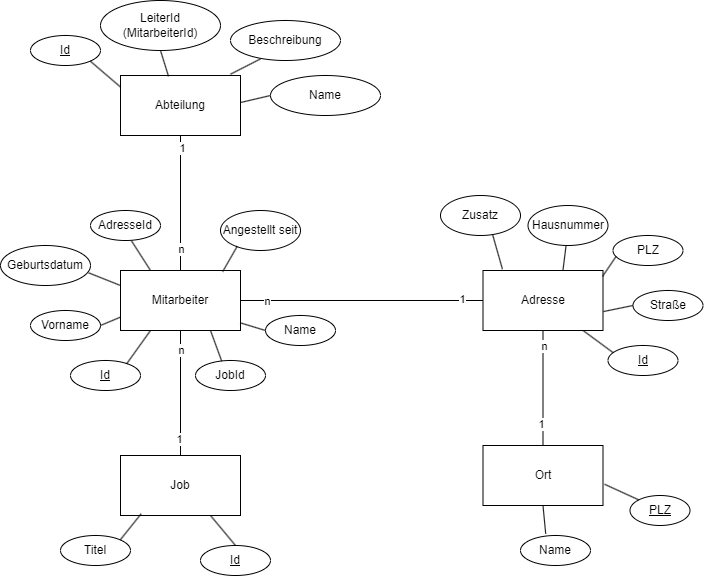

The diagram above was exported from draw.io. Its source (the exported page's mxGraphModel, read from the mxfile embedded in the PNG):
<mxGraphModel dx="2893" dy="1153" grid="1" gridSize="10" guides="1" tooltips="1" connect="1" arrows="1" fold="1" page="1" pageScale="1" pageWidth="827" pageHeight="1169" math="0" shadow="0">
  <root>
    <mxCell id="0" />
    <mxCell id="1" parent="0" />
    <mxCell id="FzVCcaH5rEI2dsI1RSkb-1" value="AdresseId" style="ellipse;whiteSpace=wrap;html=1;" parent="1" vertex="1">
      <mxGeometry x="70" y="310" width="70" height="30" as="geometry" />
    </mxCell>
    <mxCell id="FzVCcaH5rEI2dsI1RSkb-3" value="Hausnummer" style="ellipse;whiteSpace=wrap;html=1;" parent="1" vertex="1">
      <mxGeometry x="507.5" y="305" width="80" height="40" as="geometry" />
    </mxCell>
    <mxCell id="FzVCcaH5rEI2dsI1RSkb-4" value="Name" style="ellipse;whiteSpace=wrap;html=1;" parent="1" vertex="1">
      <mxGeometry x="500" y="635" width="70" height="30" as="geometry" />
    </mxCell>
    <mxCell id="FzVCcaH5rEI2dsI1RSkb-5" value="Mitarbeiter" style="rounded=0;whiteSpace=wrap;html=1;" parent="1" vertex="1">
      <mxGeometry x="100" y="370" width="120" height="60" as="geometry" />
    </mxCell>
    <mxCell id="FzVCcaH5rEI2dsI1RSkb-6" value="Abteilung" style="rounded=0;whiteSpace=wrap;html=1;" parent="1" vertex="1">
      <mxGeometry x="100" y="175" width="120" height="60" as="geometry" />
    </mxCell>
    <mxCell id="FzVCcaH5rEI2dsI1RSkb-7" value="Adresse" style="rounded=0;whiteSpace=wrap;html=1;" parent="1" vertex="1">
      <mxGeometry x="462.5" y="370" width="120" height="60" as="geometry" />
    </mxCell>
    <mxCell id="FzVCcaH5rEI2dsI1RSkb-8" value="Ort" style="rounded=0;whiteSpace=wrap;html=1;" parent="1" vertex="1">
      <mxGeometry x="462.5" y="545" width="120" height="60" as="geometry" />
    </mxCell>
    <mxCell id="FzVCcaH5rEI2dsI1RSkb-9" value="&lt;u&gt;Id&lt;/u&gt;" style="ellipse;whiteSpace=wrap;html=1;" parent="1" vertex="1">
      <mxGeometry x="587.5" y="445" width="70" height="30" as="geometry" />
    </mxCell>
    <mxCell id="FzVCcaH5rEI2dsI1RSkb-11" value="Angestellt seit" style="ellipse;whiteSpace=wrap;html=1;" parent="1" vertex="1">
      <mxGeometry x="200" y="310" width="80" height="40" as="geometry" />
    </mxCell>
    <mxCell id="FzVCcaH5rEI2dsI1RSkb-12" value="JobId" style="ellipse;whiteSpace=wrap;html=1;" parent="1" vertex="1">
      <mxGeometry x="175" y="460" width="70" height="30" as="geometry" />
    </mxCell>
    <mxCell id="FzVCcaH5rEI2dsI1RSkb-13" value="Geburtsdatum" style="ellipse;whiteSpace=wrap;html=1;" parent="1" vertex="1">
      <mxGeometry x="-20" y="345" width="90" height="40" as="geometry" />
    </mxCell>
    <mxCell id="FzVCcaH5rEI2dsI1RSkb-16" value="Beschreibung" style="ellipse;whiteSpace=wrap;html=1;" parent="1" vertex="1">
      <mxGeometry x="210" y="120" width="110" height="40" as="geometry" />
    </mxCell>
    <mxCell id="FzVCcaH5rEI2dsI1RSkb-18" value="&lt;u&gt;Id&lt;/u&gt;" style="ellipse;whiteSpace=wrap;html=1;" parent="1" vertex="1">
      <mxGeometry x="10" y="135" width="70" height="30" as="geometry" />
    </mxCell>
    <mxCell id="FzVCcaH5rEI2dsI1RSkb-19" value="LeiterId (MitarbeiterId)" style="ellipse;whiteSpace=wrap;html=1;" parent="1" vertex="1">
      <mxGeometry x="80" y="100" width="120" height="50" as="geometry" />
    </mxCell>
    <mxCell id="FzVCcaH5rEI2dsI1RSkb-20" value="Name" style="ellipse;whiteSpace=wrap;html=1;" parent="1" vertex="1">
      <mxGeometry x="250" y="175" width="110" height="40" as="geometry" />
    </mxCell>
    <mxCell id="FzVCcaH5rEI2dsI1RSkb-22" value="Name" style="ellipse;whiteSpace=wrap;html=1;" parent="1" vertex="1">
      <mxGeometry x="245" y="415" width="70" height="30" as="geometry" />
    </mxCell>
    <mxCell id="FzVCcaH5rEI2dsI1RSkb-23" value="Vorname" style="ellipse;whiteSpace=wrap;html=1;" parent="1" vertex="1">
      <mxGeometry x="10" y="410" width="70" height="30" as="geometry" />
    </mxCell>
    <mxCell id="FzVCcaH5rEI2dsI1RSkb-24" value="Straße" style="ellipse;whiteSpace=wrap;html=1;" parent="1" vertex="1">
      <mxGeometry x="612.5" y="390" width="70" height="30" as="geometry" />
    </mxCell>
    <mxCell id="FzVCcaH5rEI2dsI1RSkb-25" value="PLZ" style="ellipse;whiteSpace=wrap;html=1;" parent="1" vertex="1">
      <mxGeometry x="592.5" y="335" width="70" height="30" as="geometry" />
    </mxCell>
    <mxCell id="FzVCcaH5rEI2dsI1RSkb-26" value="Zusatz" style="ellipse;whiteSpace=wrap;html=1;" parent="1" vertex="1">
      <mxGeometry x="420" y="295" width="80" height="40" as="geometry" />
    </mxCell>
    <mxCell id="FzVCcaH5rEI2dsI1RSkb-27" value="&lt;u&gt;PLZ&lt;/u&gt;" style="ellipse;whiteSpace=wrap;html=1;" parent="1" vertex="1">
      <mxGeometry x="609.5" y="595" width="60" height="30" as="geometry" />
    </mxCell>
    <mxCell id="FzVCcaH5rEI2dsI1RSkb-28" value="&lt;u&gt;Id&lt;/u&gt;" style="ellipse;whiteSpace=wrap;html=1;" parent="1" vertex="1">
      <mxGeometry x="50" y="460" width="70" height="30" as="geometry" />
    </mxCell>
    <mxCell id="FzVCcaH5rEI2dsI1RSkb-29" value="&lt;u&gt;Id&lt;/u&gt;" style="ellipse;whiteSpace=wrap;html=1;" parent="1" vertex="1">
      <mxGeometry x="180" y="645" width="70" height="30" as="geometry" />
    </mxCell>
    <mxCell id="FzVCcaH5rEI2dsI1RSkb-31" value="Job" style="rounded=0;whiteSpace=wrap;html=1;" parent="1" vertex="1">
      <mxGeometry x="100" y="555" width="120" height="60" as="geometry" />
    </mxCell>
    <mxCell id="FzVCcaH5rEI2dsI1RSkb-32" value="Titel" style="ellipse;whiteSpace=wrap;html=1;" parent="1" vertex="1">
      <mxGeometry x="40" y="635" width="70" height="30" as="geometry" />
    </mxCell>
    <mxCell id="emK_JLEOLE2kQT3VceGG-1" value="" style="endArrow=none;html=1;rounded=0;entryX=0.5;entryY=1;entryDx=0;entryDy=0;exitX=0.5;exitY=0;exitDx=0;exitDy=0;" parent="1" source="FzVCcaH5rEI2dsI1RSkb-8" target="FzVCcaH5rEI2dsI1RSkb-7" edge="1">
      <mxGeometry width="50" height="50" relative="1" as="geometry">
        <mxPoint x="352.5" y="615" as="sourcePoint" />
        <mxPoint x="402.5" y="565" as="targetPoint" />
      </mxGeometry>
    </mxCell>
    <mxCell id="emK_JLEOLE2kQT3VceGG-32" value="n" style="edgeLabel;html=1;align=center;verticalAlign=middle;resizable=0;points=[];" parent="emK_JLEOLE2kQT3VceGG-1" vertex="1" connectable="0">
      <mxGeometry x="0.7428" y="-1" relative="1" as="geometry">
        <mxPoint as="offset" />
      </mxGeometry>
    </mxCell>
    <mxCell id="emK_JLEOLE2kQT3VceGG-33" value="1" style="edgeLabel;html=1;align=center;verticalAlign=middle;resizable=0;points=[];" parent="emK_JLEOLE2kQT3VceGG-1" vertex="1" connectable="0">
      <mxGeometry x="-0.6187" y="2" relative="1" as="geometry">
        <mxPoint as="offset" />
      </mxGeometry>
    </mxCell>
    <mxCell id="emK_JLEOLE2kQT3VceGG-2" value="" style="endArrow=none;html=1;rounded=0;entryX=0.5;entryY=1;entryDx=0;entryDy=0;exitX=0.5;exitY=0;exitDx=0;exitDy=0;" parent="1" source="FzVCcaH5rEI2dsI1RSkb-31" target="FzVCcaH5rEI2dsI1RSkb-5" edge="1">
      <mxGeometry width="50" height="50" relative="1" as="geometry">
        <mxPoint x="330" y="580" as="sourcePoint" />
        <mxPoint x="380" y="530" as="targetPoint" />
      </mxGeometry>
    </mxCell>
    <mxCell id="emK_JLEOLE2kQT3VceGG-30" value="1" style="edgeLabel;html=1;align=center;verticalAlign=middle;resizable=0;points=[];" parent="emK_JLEOLE2kQT3VceGG-2" vertex="1" connectable="0">
      <mxGeometry x="-0.728" y="2" relative="1" as="geometry">
        <mxPoint as="offset" />
      </mxGeometry>
    </mxCell>
    <mxCell id="emK_JLEOLE2kQT3VceGG-31" value="n" style="edgeLabel;html=1;align=center;verticalAlign=middle;resizable=0;points=[];" parent="emK_JLEOLE2kQT3VceGG-2" vertex="1" connectable="0">
      <mxGeometry x="0.6891" relative="1" as="geometry">
        <mxPoint as="offset" />
      </mxGeometry>
    </mxCell>
    <mxCell id="emK_JLEOLE2kQT3VceGG-3" value="" style="endArrow=none;html=1;rounded=0;entryX=0.5;entryY=1;entryDx=0;entryDy=0;exitX=0.5;exitY=0;exitDx=0;exitDy=0;" parent="1" source="FzVCcaH5rEI2dsI1RSkb-5" target="FzVCcaH5rEI2dsI1RSkb-6" edge="1">
      <mxGeometry width="50" height="50" relative="1" as="geometry">
        <mxPoint x="330" y="330" as="sourcePoint" />
        <mxPoint x="380" y="280" as="targetPoint" />
      </mxGeometry>
    </mxCell>
    <mxCell id="emK_JLEOLE2kQT3VceGG-28" value="n" style="edgeLabel;html=1;align=center;verticalAlign=middle;resizable=0;points=[];" parent="emK_JLEOLE2kQT3VceGG-3" vertex="1" connectable="0">
      <mxGeometry x="-0.6783" relative="1" as="geometry">
        <mxPoint as="offset" />
      </mxGeometry>
    </mxCell>
    <mxCell id="emK_JLEOLE2kQT3VceGG-29" value="1" style="edgeLabel;html=1;align=center;verticalAlign=middle;resizable=0;points=[];" parent="emK_JLEOLE2kQT3VceGG-3" vertex="1" connectable="0">
      <mxGeometry x="0.8201" y="-1" relative="1" as="geometry">
        <mxPoint as="offset" />
      </mxGeometry>
    </mxCell>
    <mxCell id="emK_JLEOLE2kQT3VceGG-4" value="" style="endArrow=none;html=1;rounded=0;entryX=0;entryY=0.5;entryDx=0;entryDy=0;exitX=1;exitY=0.5;exitDx=0;exitDy=0;" parent="1" source="FzVCcaH5rEI2dsI1RSkb-5" target="FzVCcaH5rEI2dsI1RSkb-7" edge="1">
      <mxGeometry width="50" height="50" relative="1" as="geometry">
        <mxPoint x="380" y="520" as="sourcePoint" />
        <mxPoint x="430" y="470" as="targetPoint" />
      </mxGeometry>
    </mxCell>
    <mxCell id="emK_JLEOLE2kQT3VceGG-26" value="n" style="edgeLabel;html=1;align=center;verticalAlign=middle;resizable=0;points=[];" parent="emK_JLEOLE2kQT3VceGG-4" vertex="1" connectable="0">
      <mxGeometry x="-0.7876" relative="1" as="geometry">
        <mxPoint as="offset" />
      </mxGeometry>
    </mxCell>
    <mxCell id="emK_JLEOLE2kQT3VceGG-27" value="1" style="edgeLabel;html=1;align=center;verticalAlign=middle;resizable=0;points=[];" parent="emK_JLEOLE2kQT3VceGG-4" vertex="1" connectable="0">
      <mxGeometry x="0.8186" y="2" relative="1" as="geometry">
        <mxPoint as="offset" />
      </mxGeometry>
    </mxCell>
    <mxCell id="emK_JLEOLE2kQT3VceGG-6" value="" style="endArrow=none;html=1;rounded=0;entryX=0.585;entryY=1.009;entryDx=0;entryDy=0;entryPerimeter=0;exitX=0.25;exitY=0;exitDx=0;exitDy=0;" parent="1" source="FzVCcaH5rEI2dsI1RSkb-5" target="FzVCcaH5rEI2dsI1RSkb-1" edge="1">
      <mxGeometry width="50" height="50" relative="1" as="geometry">
        <mxPoint x="200" y="430" as="sourcePoint" />
        <mxPoint x="250" y="380" as="targetPoint" />
      </mxGeometry>
    </mxCell>
    <mxCell id="emK_JLEOLE2kQT3VceGG-7" value="" style="endArrow=none;html=1;rounded=0;entryX=0.98;entryY=0.684;entryDx=0;entryDy=0;entryPerimeter=0;exitX=0;exitY=0.25;exitDx=0;exitDy=0;" parent="1" source="FzVCcaH5rEI2dsI1RSkb-5" target="FzVCcaH5rEI2dsI1RSkb-13" edge="1">
      <mxGeometry width="50" height="50" relative="1" as="geometry">
        <mxPoint x="80" y="430" as="sourcePoint" />
        <mxPoint x="130" y="380" as="targetPoint" />
      </mxGeometry>
    </mxCell>
    <mxCell id="emK_JLEOLE2kQT3VceGG-8" value="" style="endArrow=none;html=1;rounded=0;entryX=0.001;entryY=0.776;entryDx=0;entryDy=0;entryPerimeter=0;exitX=1;exitY=0.5;exitDx=0;exitDy=0;" parent="1" source="FzVCcaH5rEI2dsI1RSkb-23" target="FzVCcaH5rEI2dsI1RSkb-5" edge="1">
      <mxGeometry width="50" height="50" relative="1" as="geometry">
        <mxPoint x="80" y="430" as="sourcePoint" />
        <mxPoint x="130" y="380" as="targetPoint" />
      </mxGeometry>
    </mxCell>
    <mxCell id="emK_JLEOLE2kQT3VceGG-9" value="" style="endArrow=none;html=1;rounded=0;exitX=0.801;exitY=0.115;exitDx=0;exitDy=0;exitPerimeter=0;" parent="1" source="FzVCcaH5rEI2dsI1RSkb-28" edge="1">
      <mxGeometry width="50" height="50" relative="1" as="geometry">
        <mxPoint x="80" y="480" as="sourcePoint" />
        <mxPoint x="130" y="430" as="targetPoint" />
      </mxGeometry>
    </mxCell>
    <mxCell id="emK_JLEOLE2kQT3VceGG-10" value="" style="endArrow=none;html=1;rounded=0;entryX=0.209;entryY=0.895;entryDx=0;entryDy=0;entryPerimeter=0;exitX=0.852;exitY=0.018;exitDx=0;exitDy=0;exitPerimeter=0;" parent="1" source="FzVCcaH5rEI2dsI1RSkb-5" target="FzVCcaH5rEI2dsI1RSkb-11" edge="1">
      <mxGeometry width="50" height="50" relative="1" as="geometry">
        <mxPoint x="180" y="470" as="sourcePoint" />
        <mxPoint x="230" y="420" as="targetPoint" />
      </mxGeometry>
    </mxCell>
    <mxCell id="emK_JLEOLE2kQT3VceGG-11" value="" style="endArrow=none;html=1;rounded=0;entryX=0;entryY=0.5;entryDx=0;entryDy=0;exitX=0.998;exitY=0.872;exitDx=0;exitDy=0;exitPerimeter=0;" parent="1" source="FzVCcaH5rEI2dsI1RSkb-5" target="FzVCcaH5rEI2dsI1RSkb-22" edge="1">
      <mxGeometry width="50" height="50" relative="1" as="geometry">
        <mxPoint x="180" y="470" as="sourcePoint" />
        <mxPoint x="230" y="420" as="targetPoint" />
      </mxGeometry>
    </mxCell>
    <mxCell id="emK_JLEOLE2kQT3VceGG-12" value="" style="endArrow=none;html=1;rounded=0;entryX=0.75;entryY=1;entryDx=0;entryDy=0;exitX=0.374;exitY=0.018;exitDx=0;exitDy=0;exitPerimeter=0;" parent="1" source="FzVCcaH5rEI2dsI1RSkb-12" target="FzVCcaH5rEI2dsI1RSkb-5" edge="1">
      <mxGeometry width="50" height="50" relative="1" as="geometry">
        <mxPoint x="180" y="470" as="sourcePoint" />
        <mxPoint x="230" y="420" as="targetPoint" />
      </mxGeometry>
    </mxCell>
    <mxCell id="emK_JLEOLE2kQT3VceGG-13" value="" style="endArrow=none;html=1;rounded=0;entryX=1;entryY=1;entryDx=0;entryDy=0;exitX=-0.001;exitY=0.19;exitDx=0;exitDy=0;exitPerimeter=0;" parent="1" source="FzVCcaH5rEI2dsI1RSkb-6" target="FzVCcaH5rEI2dsI1RSkb-18" edge="1">
      <mxGeometry width="50" height="50" relative="1" as="geometry">
        <mxPoint x="120" y="205" as="sourcePoint" />
        <mxPoint x="170" y="155" as="targetPoint" />
      </mxGeometry>
    </mxCell>
    <mxCell id="emK_JLEOLE2kQT3VceGG-14" value="" style="endArrow=none;html=1;rounded=0;entryX=0.5;entryY=1;entryDx=0;entryDy=0;exitX=0.4;exitY=0.013;exitDx=0;exitDy=0;exitPerimeter=0;" parent="1" source="FzVCcaH5rEI2dsI1RSkb-6" target="FzVCcaH5rEI2dsI1RSkb-19" edge="1">
      <mxGeometry width="50" height="50" relative="1" as="geometry">
        <mxPoint x="120" y="205" as="sourcePoint" />
        <mxPoint x="170" y="155" as="targetPoint" />
      </mxGeometry>
    </mxCell>
    <mxCell id="emK_JLEOLE2kQT3VceGG-15" value="" style="endArrow=none;html=1;rounded=0;entryX=0.272;entryY=0.961;entryDx=0;entryDy=0;entryPerimeter=0;exitX=0.917;exitY=-0.022;exitDx=0;exitDy=0;exitPerimeter=0;" parent="1" source="FzVCcaH5rEI2dsI1RSkb-6" target="FzVCcaH5rEI2dsI1RSkb-16" edge="1">
      <mxGeometry width="50" height="50" relative="1" as="geometry">
        <mxPoint x="240" y="175" as="sourcePoint" />
        <mxPoint x="290" y="125" as="targetPoint" />
      </mxGeometry>
    </mxCell>
    <mxCell id="emK_JLEOLE2kQT3VceGG-16" value="" style="endArrow=none;html=1;rounded=0;entryX=0;entryY=0.5;entryDx=0;entryDy=0;exitX=1.001;exitY=0.45;exitDx=0;exitDy=0;exitPerimeter=0;" parent="1" source="FzVCcaH5rEI2dsI1RSkb-6" target="FzVCcaH5rEI2dsI1RSkb-20" edge="1">
      <mxGeometry width="50" height="50" relative="1" as="geometry">
        <mxPoint x="240" y="175" as="sourcePoint" />
        <mxPoint x="290" y="125" as="targetPoint" />
      </mxGeometry>
    </mxCell>
    <mxCell id="emK_JLEOLE2kQT3VceGG-17" value="" style="endArrow=none;html=1;rounded=0;entryX=0.651;entryY=0.975;entryDx=0;entryDy=0;entryPerimeter=0;exitX=0.162;exitY=-0.022;exitDx=0;exitDy=0;exitPerimeter=0;" parent="1" source="FzVCcaH5rEI2dsI1RSkb-7" target="FzVCcaH5rEI2dsI1RSkb-26" edge="1">
      <mxGeometry width="50" height="50" relative="1" as="geometry">
        <mxPoint x="462.5" y="385" as="sourcePoint" />
        <mxPoint x="512.5" y="335" as="targetPoint" />
      </mxGeometry>
    </mxCell>
    <mxCell id="emK_JLEOLE2kQT3VceGG-18" value="" style="endArrow=none;html=1;rounded=0;entryX=0.475;entryY=1.012;entryDx=0;entryDy=0;entryPerimeter=0;exitX=0.667;exitY=-0.013;exitDx=0;exitDy=0;exitPerimeter=0;" parent="1" source="FzVCcaH5rEI2dsI1RSkb-7" target="FzVCcaH5rEI2dsI1RSkb-3" edge="1">
      <mxGeometry width="50" height="50" relative="1" as="geometry">
        <mxPoint x="532.5" y="395" as="sourcePoint" />
        <mxPoint x="582.5" y="345" as="targetPoint" />
      </mxGeometry>
    </mxCell>
    <mxCell id="emK_JLEOLE2kQT3VceGG-19" value="" style="endArrow=none;html=1;rounded=0;entryX=0.046;entryY=0.691;entryDx=0;entryDy=0;entryPerimeter=0;exitX=0.996;exitY=0.1;exitDx=0;exitDy=0;exitPerimeter=0;" parent="1" source="FzVCcaH5rEI2dsI1RSkb-7" target="FzVCcaH5rEI2dsI1RSkb-25" edge="1">
      <mxGeometry width="50" height="50" relative="1" as="geometry">
        <mxPoint x="532.5" y="395" as="sourcePoint" />
        <mxPoint x="582.5" y="345" as="targetPoint" />
      </mxGeometry>
    </mxCell>
    <mxCell id="emK_JLEOLE2kQT3VceGG-20" value="" style="endArrow=none;html=1;rounded=0;entryX=0;entryY=0.5;entryDx=0;entryDy=0;exitX=1.004;exitY=0.684;exitDx=0;exitDy=0;exitPerimeter=0;" parent="1" source="FzVCcaH5rEI2dsI1RSkb-7" target="FzVCcaH5rEI2dsI1RSkb-24" edge="1">
      <mxGeometry width="50" height="50" relative="1" as="geometry">
        <mxPoint x="532.5" y="465" as="sourcePoint" />
        <mxPoint x="582.5" y="415" as="targetPoint" />
      </mxGeometry>
    </mxCell>
    <mxCell id="emK_JLEOLE2kQT3VceGG-21" value="" style="endArrow=none;html=1;rounded=0;entryX=0.075;entryY=0.241;entryDx=0;entryDy=0;exitX=0.838;exitY=1.006;exitDx=0;exitDy=0;exitPerimeter=0;entryPerimeter=0;" parent="1" source="FzVCcaH5rEI2dsI1RSkb-7" target="FzVCcaH5rEI2dsI1RSkb-9" edge="1">
      <mxGeometry width="50" height="50" relative="1" as="geometry">
        <mxPoint x="532.5" y="465" as="sourcePoint" />
        <mxPoint x="582.5" y="415" as="targetPoint" />
      </mxGeometry>
    </mxCell>
    <mxCell id="emK_JLEOLE2kQT3VceGG-22" value="" style="endArrow=none;html=1;rounded=0;entryX=1.013;entryY=0.646;entryDx=0;entryDy=0;entryPerimeter=0;exitX=0;exitY=0;exitDx=0;exitDy=0;" parent="1" source="FzVCcaH5rEI2dsI1RSkb-27" target="FzVCcaH5rEI2dsI1RSkb-8" edge="1">
      <mxGeometry width="50" height="50" relative="1" as="geometry">
        <mxPoint x="432.5" y="675" as="sourcePoint" />
        <mxPoint x="482.5" y="625" as="targetPoint" />
      </mxGeometry>
    </mxCell>
    <mxCell id="emK_JLEOLE2kQT3VceGG-23" value="" style="endArrow=none;html=1;rounded=0;exitX=0.36;exitY=-0.057;exitDx=0;exitDy=0;exitPerimeter=0;" parent="1" source="FzVCcaH5rEI2dsI1RSkb-4" edge="1">
      <mxGeometry width="50" height="50" relative="1" as="geometry">
        <mxPoint x="472.5" y="655" as="sourcePoint" />
        <mxPoint x="522.5" y="605" as="targetPoint" />
      </mxGeometry>
    </mxCell>
    <mxCell id="emK_JLEOLE2kQT3VceGG-24" value="" style="endArrow=none;html=1;rounded=0;entryX=0.75;entryY=1;entryDx=0;entryDy=0;exitX=0.5;exitY=0;exitDx=0;exitDy=0;" parent="1" source="FzVCcaH5rEI2dsI1RSkb-29" target="FzVCcaH5rEI2dsI1RSkb-31" edge="1">
      <mxGeometry width="50" height="50" relative="1" as="geometry">
        <mxPoint x="210" y="690" as="sourcePoint" />
        <mxPoint x="260" y="640" as="targetPoint" />
      </mxGeometry>
    </mxCell>
    <mxCell id="emK_JLEOLE2kQT3VceGG-25" value="" style="endArrow=none;html=1;rounded=0;entryX=0.172;entryY=0.972;entryDx=0;entryDy=0;entryPerimeter=0;exitX=1;exitY=0;exitDx=0;exitDy=0;" parent="1" source="FzVCcaH5rEI2dsI1RSkb-32" target="FzVCcaH5rEI2dsI1RSkb-31" edge="1">
      <mxGeometry width="50" height="50" relative="1" as="geometry">
        <mxPoint x="210" y="690" as="sourcePoint" />
        <mxPoint x="260" y="640" as="targetPoint" />
      </mxGeometry>
    </mxCell>
  </root>
</mxGraphModel>